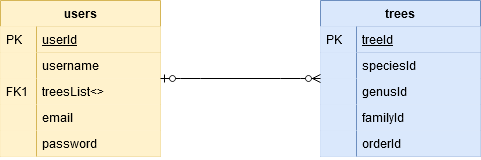

The diagram above was exported from draw.io. Its source (the exported page's mxGraphModel, read from the mxfile embedded in the PNG):
<mxGraphModel dx="1269" dy="723" grid="1" gridSize="10" guides="1" tooltips="1" connect="1" arrows="1" fold="1" page="1" pageScale="1" pageWidth="827" pageHeight="1169" math="0" shadow="0">
  <root>
    <mxCell id="WIyWlLk6GJQsqaUBKTNV-0" />
    <mxCell id="WIyWlLk6GJQsqaUBKTNV-1" parent="WIyWlLk6GJQsqaUBKTNV-0" />
    <mxCell id="1SkQ3nVjNusawImrta9j-0" value="users" style="swimlane;fontStyle=1;childLayout=stackLayout;horizontal=1;startSize=26;horizontalStack=0;resizeParent=1;resizeLast=0;collapsible=1;marginBottom=0;rounded=0;shadow=0;strokeWidth=1;fillColor=#fff2cc;strokeColor=#d6b656;" parent="WIyWlLk6GJQsqaUBKTNV-1" vertex="1">
      <mxGeometry x="110" y="240" width="160" height="156" as="geometry">
        <mxRectangle x="260" y="270" width="160" height="26" as="alternateBounds" />
      </mxGeometry>
    </mxCell>
    <mxCell id="1SkQ3nVjNusawImrta9j-1" value="userId" style="shape=partialRectangle;top=0;left=0;right=0;bottom=1;align=left;verticalAlign=top;fillColor=#fff2cc;spacingLeft=40;spacingRight=4;overflow=hidden;rotatable=0;points=[[0,0.5],[1,0.5]];portConstraint=eastwest;dropTarget=0;rounded=0;shadow=0;strokeWidth=1;fontStyle=4;strokeColor=#d6b656;" parent="1SkQ3nVjNusawImrta9j-0" vertex="1">
      <mxGeometry y="26" width="160" height="26" as="geometry" />
    </mxCell>
    <mxCell id="1SkQ3nVjNusawImrta9j-2" value="PK" style="shape=partialRectangle;top=0;left=0;bottom=0;fillColor=#fff2cc;align=left;verticalAlign=top;spacingLeft=4;spacingRight=4;overflow=hidden;rotatable=0;points=[];portConstraint=eastwest;part=1;strokeColor=#d6b656;" parent="1SkQ3nVjNusawImrta9j-1" vertex="1" connectable="0">
      <mxGeometry width="36" height="26" as="geometry" />
    </mxCell>
    <mxCell id="1SkQ3nVjNusawImrta9j-3" value="username" style="shape=partialRectangle;top=0;left=0;right=0;bottom=0;align=left;verticalAlign=top;fillColor=#fff2cc;spacingLeft=40;spacingRight=4;overflow=hidden;rotatable=0;points=[[0,0.5],[1,0.5]];portConstraint=eastwest;dropTarget=0;rounded=0;shadow=0;strokeWidth=1;strokeColor=#d6b656;" parent="1SkQ3nVjNusawImrta9j-0" vertex="1">
      <mxGeometry y="52" width="160" height="26" as="geometry" />
    </mxCell>
    <mxCell id="1SkQ3nVjNusawImrta9j-4" value="" style="shape=partialRectangle;top=0;left=0;bottom=0;fillColor=#fff2cc;align=left;verticalAlign=top;spacingLeft=4;spacingRight=4;overflow=hidden;rotatable=0;points=[];portConstraint=eastwest;part=1;strokeColor=#d6b656;" parent="1SkQ3nVjNusawImrta9j-3" vertex="1" connectable="0">
      <mxGeometry width="36" height="26" as="geometry" />
    </mxCell>
    <mxCell id="1SkQ3nVjNusawImrta9j-5" value="treesList&lt;&gt;" style="shape=partialRectangle;top=0;left=0;right=0;bottom=0;align=left;verticalAlign=top;fillColor=#fff2cc;spacingLeft=40;spacingRight=4;overflow=hidden;rotatable=0;points=[[0,0.5],[1,0.5]];portConstraint=eastwest;dropTarget=0;rounded=0;shadow=0;strokeWidth=1;strokeColor=#d6b656;" parent="1SkQ3nVjNusawImrta9j-0" vertex="1">
      <mxGeometry y="78" width="160" height="26" as="geometry" />
    </mxCell>
    <mxCell id="1SkQ3nVjNusawImrta9j-6" value="FK1" style="shape=partialRectangle;top=0;left=0;bottom=0;fillColor=#fff2cc;align=left;verticalAlign=top;spacingLeft=4;spacingRight=4;overflow=hidden;rotatable=0;points=[];portConstraint=eastwest;part=1;strokeColor=#d6b656;" parent="1SkQ3nVjNusawImrta9j-5" vertex="1" connectable="0">
      <mxGeometry width="36" height="26" as="geometry" />
    </mxCell>
    <mxCell id="1SkQ3nVjNusawImrta9j-18" value="email" style="shape=partialRectangle;top=0;left=0;right=0;bottom=0;align=left;verticalAlign=top;fillColor=#fff2cc;spacingLeft=40;spacingRight=4;overflow=hidden;rotatable=0;points=[[0,0.5],[1,0.5]];portConstraint=eastwest;dropTarget=0;rounded=0;shadow=0;strokeWidth=1;strokeColor=#d6b656;" parent="1SkQ3nVjNusawImrta9j-0" vertex="1">
      <mxGeometry y="104" width="160" height="26" as="geometry" />
    </mxCell>
    <mxCell id="1SkQ3nVjNusawImrta9j-19" value="" style="shape=partialRectangle;top=0;left=0;bottom=0;fillColor=#fff2cc;align=left;verticalAlign=top;spacingLeft=4;spacingRight=4;overflow=hidden;rotatable=0;points=[];portConstraint=eastwest;part=1;strokeColor=#d6b656;" parent="1SkQ3nVjNusawImrta9j-18" vertex="1" connectable="0">
      <mxGeometry width="36" height="26" as="geometry" />
    </mxCell>
    <mxCell id="1SkQ3nVjNusawImrta9j-20" value="password" style="shape=partialRectangle;top=0;left=0;right=0;bottom=0;align=left;verticalAlign=top;fillColor=#fff2cc;spacingLeft=40;spacingRight=4;overflow=hidden;rotatable=0;points=[[0,0.5],[1,0.5]];portConstraint=eastwest;dropTarget=0;rounded=0;shadow=0;strokeWidth=1;strokeColor=#d6b656;" parent="1SkQ3nVjNusawImrta9j-0" vertex="1">
      <mxGeometry y="130" width="160" height="26" as="geometry" />
    </mxCell>
    <mxCell id="1SkQ3nVjNusawImrta9j-21" value="" style="shape=partialRectangle;top=0;left=0;bottom=0;fillColor=#fff2cc;align=left;verticalAlign=top;spacingLeft=4;spacingRight=4;overflow=hidden;rotatable=0;points=[];portConstraint=eastwest;part=1;strokeColor=#d6b656;" parent="1SkQ3nVjNusawImrta9j-20" vertex="1" connectable="0">
      <mxGeometry width="36" height="26" as="geometry" />
    </mxCell>
    <mxCell id="1SkQ3nVjNusawImrta9j-7" value="trees" style="swimlane;fontStyle=1;childLayout=stackLayout;horizontal=1;startSize=26;horizontalStack=0;resizeParent=1;resizeLast=0;collapsible=1;marginBottom=0;rounded=0;shadow=0;strokeWidth=1;fillColor=#dae8fc;strokeColor=#6c8ebf;" parent="WIyWlLk6GJQsqaUBKTNV-1" vertex="1">
      <mxGeometry x="430" y="240" width="160" height="156" as="geometry">
        <mxRectangle x="260" y="80" width="160" height="26" as="alternateBounds" />
      </mxGeometry>
    </mxCell>
    <mxCell id="1SkQ3nVjNusawImrta9j-8" value="treeId" style="shape=partialRectangle;top=0;left=0;right=0;bottom=1;align=left;verticalAlign=top;fillColor=#dae8fc;spacingLeft=40;spacingRight=4;overflow=hidden;rotatable=0;points=[[0,0.5],[1,0.5]];portConstraint=eastwest;dropTarget=0;rounded=0;shadow=0;strokeWidth=1;fontStyle=4;strokeColor=#6c8ebf;" parent="1SkQ3nVjNusawImrta9j-7" vertex="1">
      <mxGeometry y="26" width="160" height="26" as="geometry" />
    </mxCell>
    <mxCell id="1SkQ3nVjNusawImrta9j-9" value="PK" style="shape=partialRectangle;top=0;left=0;bottom=0;fillColor=#dae8fc;align=left;verticalAlign=top;spacingLeft=4;spacingRight=4;overflow=hidden;rotatable=0;points=[];portConstraint=eastwest;part=1;strokeColor=#6c8ebf;" parent="1SkQ3nVjNusawImrta9j-8" vertex="1" connectable="0">
      <mxGeometry width="36" height="26" as="geometry" />
    </mxCell>
    <mxCell id="1SkQ3nVjNusawImrta9j-10" value="speciesId" style="shape=partialRectangle;top=0;left=0;right=0;bottom=0;align=left;verticalAlign=top;fillColor=#dae8fc;spacingLeft=40;spacingRight=4;overflow=hidden;rotatable=0;points=[[0,0.5],[1,0.5]];portConstraint=eastwest;dropTarget=0;rounded=0;shadow=0;strokeWidth=1;strokeColor=#6c8ebf;" parent="1SkQ3nVjNusawImrta9j-7" vertex="1">
      <mxGeometry y="52" width="160" height="26" as="geometry" />
    </mxCell>
    <mxCell id="1SkQ3nVjNusawImrta9j-11" value="" style="shape=partialRectangle;top=0;left=0;bottom=0;fillColor=#dae8fc;align=left;verticalAlign=top;spacingLeft=4;spacingRight=4;overflow=hidden;rotatable=0;points=[];portConstraint=eastwest;part=1;strokeColor=#6c8ebf;" parent="1SkQ3nVjNusawImrta9j-10" vertex="1" connectable="0">
      <mxGeometry width="36" height="26" as="geometry" />
    </mxCell>
    <mxCell id="1SkQ3nVjNusawImrta9j-12" value="genusId" style="shape=partialRectangle;top=0;left=0;right=0;bottom=0;align=left;verticalAlign=top;fillColor=#dae8fc;spacingLeft=40;spacingRight=4;overflow=hidden;rotatable=0;points=[[0,0.5],[1,0.5]];portConstraint=eastwest;dropTarget=0;rounded=0;shadow=0;strokeWidth=1;strokeColor=#6c8ebf;" parent="1SkQ3nVjNusawImrta9j-7" vertex="1">
      <mxGeometry y="78" width="160" height="26" as="geometry" />
    </mxCell>
    <mxCell id="1SkQ3nVjNusawImrta9j-13" value="" style="shape=partialRectangle;top=0;left=0;bottom=0;fillColor=#dae8fc;align=left;verticalAlign=top;spacingLeft=4;spacingRight=4;overflow=hidden;rotatable=0;points=[];portConstraint=eastwest;part=1;strokeColor=#6c8ebf;" parent="1SkQ3nVjNusawImrta9j-12" vertex="1" connectable="0">
      <mxGeometry width="36" height="26" as="geometry" />
    </mxCell>
    <mxCell id="1SkQ3nVjNusawImrta9j-14" value="familyId" style="shape=partialRectangle;top=0;left=0;right=0;bottom=0;align=left;verticalAlign=top;fillColor=#dae8fc;spacingLeft=40;spacingRight=4;overflow=hidden;rotatable=0;points=[[0,0.5],[1,0.5]];portConstraint=eastwest;dropTarget=0;rounded=0;shadow=0;strokeWidth=1;strokeColor=#6c8ebf;" parent="1SkQ3nVjNusawImrta9j-7" vertex="1">
      <mxGeometry y="104" width="160" height="26" as="geometry" />
    </mxCell>
    <mxCell id="1SkQ3nVjNusawImrta9j-15" value="" style="shape=partialRectangle;top=0;left=0;bottom=0;fillColor=#dae8fc;align=left;verticalAlign=top;spacingLeft=4;spacingRight=4;overflow=hidden;rotatable=0;points=[];portConstraint=eastwest;part=1;strokeColor=#6c8ebf;" parent="1SkQ3nVjNusawImrta9j-14" vertex="1" connectable="0">
      <mxGeometry width="36" height="26" as="geometry" />
    </mxCell>
    <mxCell id="1SkQ3nVjNusawImrta9j-16" value="orderId" style="shape=partialRectangle;top=0;left=0;right=0;bottom=0;align=left;verticalAlign=top;fillColor=#dae8fc;spacingLeft=40;spacingRight=4;overflow=hidden;rotatable=0;points=[[0,0.5],[1,0.5]];portConstraint=eastwest;dropTarget=0;rounded=0;shadow=0;strokeWidth=1;strokeColor=#6c8ebf;" parent="1SkQ3nVjNusawImrta9j-7" vertex="1">
      <mxGeometry y="130" width="160" height="26" as="geometry" />
    </mxCell>
    <mxCell id="1SkQ3nVjNusawImrta9j-17" value="" style="shape=partialRectangle;top=0;left=0;bottom=0;fillColor=#dae8fc;align=left;verticalAlign=top;spacingLeft=4;spacingRight=4;overflow=hidden;rotatable=0;points=[];portConstraint=eastwest;part=1;strokeColor=#6c8ebf;" parent="1SkQ3nVjNusawImrta9j-16" vertex="1" connectable="0">
      <mxGeometry width="36" height="26" as="geometry" />
    </mxCell>
    <mxCell id="pZ8gWhc9CYwOhXkw0u1_-0" value="" style="edgeStyle=entityRelationEdgeStyle;fontSize=12;html=1;endArrow=ERzeroToMany;startArrow=ERzeroToOne;" parent="WIyWlLk6GJQsqaUBKTNV-1" source="1SkQ3nVjNusawImrta9j-0" target="1SkQ3nVjNusawImrta9j-7" edge="1">
      <mxGeometry width="100" height="100" relative="1" as="geometry">
        <mxPoint x="270" y="292" as="sourcePoint" />
        <mxPoint x="400" y="280" as="targetPoint" />
      </mxGeometry>
    </mxCell>
  </root>
</mxGraphModel>